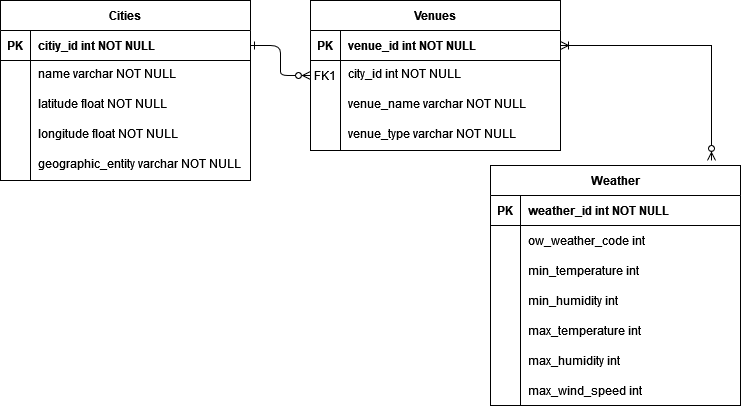

The diagram above was exported from draw.io. Its source (the exported page's mxGraphModel, read from the mxfile embedded in the PNG):
<mxGraphModel dx="1422" dy="752" grid="1" gridSize="10" guides="1" tooltips="1" connect="1" arrows="1" fold="1" page="1" pageScale="1" pageWidth="850" pageHeight="1100" math="0" shadow="0" extFonts="Permanent Marker^https://fonts.googleapis.com/css?family=Permanent+Marker">
  <root>
    <mxCell id="0" />
    <mxCell id="1" parent="0" />
    <mxCell id="C-vyLk0tnHw3VtMMgP7b-1" value="" style="edgeStyle=entityRelationEdgeStyle;endArrow=ERzeroToMany;startArrow=ERone;endFill=0;startFill=0;" parent="1" source="C-vyLk0tnHw3VtMMgP7b-24" target="C-vyLk0tnHw3VtMMgP7b-6" edge="1">
      <mxGeometry width="100" height="100" relative="1" as="geometry">
        <mxPoint x="340" y="720" as="sourcePoint" />
        <mxPoint x="440" y="620" as="targetPoint" />
      </mxGeometry>
    </mxCell>
    <mxCell id="C-vyLk0tnHw3VtMMgP7b-2" value="Venues" style="shape=table;startSize=30;container=1;collapsible=1;childLayout=tableLayout;fixedRows=1;rowLines=0;fontStyle=1;align=center;resizeLast=1;" parent="1" vertex="1">
      <mxGeometry x="320" y="105" width="250" height="150" as="geometry" />
    </mxCell>
    <mxCell id="C-vyLk0tnHw3VtMMgP7b-3" value="" style="shape=partialRectangle;collapsible=0;dropTarget=0;pointerEvents=0;fillColor=none;points=[[0,0.5],[1,0.5]];portConstraint=eastwest;top=0;left=0;right=0;bottom=1;" parent="C-vyLk0tnHw3VtMMgP7b-2" vertex="1">
      <mxGeometry y="30" width="250" height="30" as="geometry" />
    </mxCell>
    <mxCell id="C-vyLk0tnHw3VtMMgP7b-4" value="PK" style="shape=partialRectangle;overflow=hidden;connectable=0;fillColor=none;top=0;left=0;bottom=0;right=0;fontStyle=1;" parent="C-vyLk0tnHw3VtMMgP7b-3" vertex="1">
      <mxGeometry width="30" height="30" as="geometry">
        <mxRectangle width="30" height="30" as="alternateBounds" />
      </mxGeometry>
    </mxCell>
    <mxCell id="C-vyLk0tnHw3VtMMgP7b-5" value="venue_id int NOT NULL " style="shape=partialRectangle;overflow=hidden;connectable=0;fillColor=none;top=0;left=0;bottom=0;right=0;align=left;spacingLeft=6;fontStyle=1;" parent="C-vyLk0tnHw3VtMMgP7b-3" vertex="1">
      <mxGeometry x="30" width="220" height="30" as="geometry">
        <mxRectangle width="220" height="30" as="alternateBounds" />
      </mxGeometry>
    </mxCell>
    <mxCell id="C-vyLk0tnHw3VtMMgP7b-6" value="" style="shape=partialRectangle;collapsible=0;dropTarget=0;pointerEvents=0;fillColor=none;points=[[0,0.5],[1,0.5]];portConstraint=eastwest;top=0;left=0;right=0;bottom=0;" parent="C-vyLk0tnHw3VtMMgP7b-2" vertex="1">
      <mxGeometry y="60" width="250" height="30" as="geometry" />
    </mxCell>
    <mxCell id="C-vyLk0tnHw3VtMMgP7b-7" value="FK1" style="shape=partialRectangle;overflow=hidden;connectable=0;fillColor=none;top=0;left=0;bottom=0;right=0;" parent="C-vyLk0tnHw3VtMMgP7b-6" vertex="1">
      <mxGeometry width="30" height="30" as="geometry">
        <mxRectangle width="30" height="30" as="alternateBounds" />
      </mxGeometry>
    </mxCell>
    <mxCell id="C-vyLk0tnHw3VtMMgP7b-8" value="city_id int NOT NULL" style="shape=partialRectangle;overflow=hidden;connectable=0;fillColor=none;top=0;left=0;bottom=0;right=0;align=left;spacingLeft=6;verticalAlign=top;" parent="C-vyLk0tnHw3VtMMgP7b-6" vertex="1">
      <mxGeometry x="30" width="220" height="30" as="geometry">
        <mxRectangle width="220" height="30" as="alternateBounds" />
      </mxGeometry>
    </mxCell>
    <mxCell id="C-vyLk0tnHw3VtMMgP7b-9" value="" style="shape=partialRectangle;collapsible=0;dropTarget=0;pointerEvents=0;fillColor=none;points=[[0,0.5],[1,0.5]];portConstraint=eastwest;top=0;left=0;right=0;bottom=0;" parent="C-vyLk0tnHw3VtMMgP7b-2" vertex="1">
      <mxGeometry y="90" width="250" height="30" as="geometry" />
    </mxCell>
    <mxCell id="C-vyLk0tnHw3VtMMgP7b-10" value="" style="shape=partialRectangle;overflow=hidden;connectable=0;fillColor=none;top=0;left=0;bottom=0;right=0;" parent="C-vyLk0tnHw3VtMMgP7b-9" vertex="1">
      <mxGeometry width="30" height="30" as="geometry">
        <mxRectangle width="30" height="30" as="alternateBounds" />
      </mxGeometry>
    </mxCell>
    <mxCell id="C-vyLk0tnHw3VtMMgP7b-11" value="venue_name varchar NOT NULL" style="shape=partialRectangle;overflow=hidden;connectable=0;fillColor=none;top=0;left=0;bottom=0;right=0;align=left;spacingLeft=6;verticalAlign=top;" parent="C-vyLk0tnHw3VtMMgP7b-9" vertex="1">
      <mxGeometry x="30" width="220" height="30" as="geometry">
        <mxRectangle width="220" height="30" as="alternateBounds" />
      </mxGeometry>
    </mxCell>
    <mxCell id="C-vyLk0tnHw3VtMMgP7b-13" value="Weather" style="shape=table;startSize=30;container=1;collapsible=1;childLayout=tableLayout;fixedRows=1;rowLines=0;fontStyle=1;align=center;resizeLast=1;" parent="1" vertex="1">
      <mxGeometry x="500" y="270" width="250" height="240" as="geometry" />
    </mxCell>
    <mxCell id="C-vyLk0tnHw3VtMMgP7b-14" value="" style="shape=partialRectangle;collapsible=0;dropTarget=0;pointerEvents=0;fillColor=none;points=[[0,0.5],[1,0.5]];portConstraint=eastwest;top=0;left=0;right=0;bottom=1;" parent="C-vyLk0tnHw3VtMMgP7b-13" vertex="1">
      <mxGeometry y="30" width="250" height="30" as="geometry" />
    </mxCell>
    <mxCell id="C-vyLk0tnHw3VtMMgP7b-15" value="PK" style="shape=partialRectangle;overflow=hidden;connectable=0;fillColor=none;top=0;left=0;bottom=0;right=0;fontStyle=1;" parent="C-vyLk0tnHw3VtMMgP7b-14" vertex="1">
      <mxGeometry width="30" height="30" as="geometry">
        <mxRectangle width="30" height="30" as="alternateBounds" />
      </mxGeometry>
    </mxCell>
    <mxCell id="C-vyLk0tnHw3VtMMgP7b-16" value="weather_id int NOT NULL " style="shape=partialRectangle;overflow=hidden;connectable=0;fillColor=none;top=0;left=0;bottom=0;right=0;align=left;spacingLeft=6;fontStyle=1;" parent="C-vyLk0tnHw3VtMMgP7b-14" vertex="1">
      <mxGeometry x="30" width="220" height="30" as="geometry">
        <mxRectangle width="220" height="30" as="alternateBounds" />
      </mxGeometry>
    </mxCell>
    <mxCell id="C-vyLk0tnHw3VtMMgP7b-20" value="" style="shape=partialRectangle;collapsible=0;dropTarget=0;pointerEvents=0;fillColor=none;points=[[0,0.5],[1,0.5]];portConstraint=eastwest;top=0;left=0;right=0;bottom=0;" parent="C-vyLk0tnHw3VtMMgP7b-13" vertex="1">
      <mxGeometry y="60" width="250" height="30" as="geometry" />
    </mxCell>
    <mxCell id="C-vyLk0tnHw3VtMMgP7b-21" value="" style="shape=partialRectangle;overflow=hidden;connectable=0;fillColor=none;top=0;left=0;bottom=0;right=0;" parent="C-vyLk0tnHw3VtMMgP7b-20" vertex="1">
      <mxGeometry width="30" height="30" as="geometry">
        <mxRectangle width="30" height="30" as="alternateBounds" />
      </mxGeometry>
    </mxCell>
    <mxCell id="C-vyLk0tnHw3VtMMgP7b-22" value="ow_weather_code int" style="shape=partialRectangle;overflow=hidden;connectable=0;fillColor=none;top=0;left=0;bottom=0;right=0;align=left;spacingLeft=6;" parent="C-vyLk0tnHw3VtMMgP7b-20" vertex="1">
      <mxGeometry x="30" width="220" height="30" as="geometry">
        <mxRectangle width="220" height="30" as="alternateBounds" />
      </mxGeometry>
    </mxCell>
    <mxCell id="C-vyLk0tnHw3VtMMgP7b-17" value="" style="shape=partialRectangle;collapsible=0;dropTarget=0;pointerEvents=0;fillColor=none;points=[[0,0.5],[1,0.5]];portConstraint=eastwest;top=0;left=0;right=0;bottom=0;" parent="C-vyLk0tnHw3VtMMgP7b-13" vertex="1">
      <mxGeometry y="90" width="250" height="30" as="geometry" />
    </mxCell>
    <mxCell id="C-vyLk0tnHw3VtMMgP7b-18" value="" style="shape=partialRectangle;overflow=hidden;connectable=0;fillColor=none;top=0;left=0;bottom=0;right=0;" parent="C-vyLk0tnHw3VtMMgP7b-17" vertex="1">
      <mxGeometry width="30" height="30" as="geometry">
        <mxRectangle width="30" height="30" as="alternateBounds" />
      </mxGeometry>
    </mxCell>
    <mxCell id="C-vyLk0tnHw3VtMMgP7b-19" value="" style="shape=partialRectangle;overflow=hidden;connectable=0;fillColor=none;top=0;left=0;bottom=0;right=0;align=left;spacingLeft=6;" parent="C-vyLk0tnHw3VtMMgP7b-17" vertex="1">
      <mxGeometry x="30" width="220" height="30" as="geometry">
        <mxRectangle width="220" height="30" as="alternateBounds" />
      </mxGeometry>
    </mxCell>
    <mxCell id="C-vyLk0tnHw3VtMMgP7b-23" value="Cities" style="shape=table;startSize=30;container=1;collapsible=1;childLayout=tableLayout;fixedRows=1;rowLines=0;fontStyle=1;align=center;resizeLast=1;" parent="1" vertex="1">
      <mxGeometry x="10" y="105" width="250" height="180" as="geometry" />
    </mxCell>
    <mxCell id="C-vyLk0tnHw3VtMMgP7b-24" value="" style="shape=partialRectangle;collapsible=0;dropTarget=0;pointerEvents=0;fillColor=none;points=[[0,0.5],[1,0.5]];portConstraint=eastwest;top=0;left=0;right=0;bottom=1;" parent="C-vyLk0tnHw3VtMMgP7b-23" vertex="1">
      <mxGeometry y="30" width="250" height="30" as="geometry" />
    </mxCell>
    <mxCell id="C-vyLk0tnHw3VtMMgP7b-25" value="PK" style="shape=partialRectangle;overflow=hidden;connectable=0;fillColor=none;top=0;left=0;bottom=0;right=0;fontStyle=1;" parent="C-vyLk0tnHw3VtMMgP7b-24" vertex="1">
      <mxGeometry width="30" height="30" as="geometry">
        <mxRectangle width="30" height="30" as="alternateBounds" />
      </mxGeometry>
    </mxCell>
    <mxCell id="C-vyLk0tnHw3VtMMgP7b-26" value="citiy_id int NOT NULL " style="shape=partialRectangle;overflow=hidden;connectable=0;fillColor=none;top=0;left=0;bottom=0;right=0;align=left;spacingLeft=6;fontStyle=1;" parent="C-vyLk0tnHw3VtMMgP7b-24" vertex="1">
      <mxGeometry x="30" width="220" height="30" as="geometry">
        <mxRectangle width="220" height="30" as="alternateBounds" />
      </mxGeometry>
    </mxCell>
    <mxCell id="C-vyLk0tnHw3VtMMgP7b-27" value="" style="shape=partialRectangle;collapsible=0;dropTarget=0;pointerEvents=0;fillColor=none;points=[[0,0.5],[1,0.5]];portConstraint=eastwest;top=0;left=0;right=0;bottom=0;" parent="C-vyLk0tnHw3VtMMgP7b-23" vertex="1">
      <mxGeometry y="60" width="250" height="30" as="geometry" />
    </mxCell>
    <mxCell id="C-vyLk0tnHw3VtMMgP7b-28" value="" style="shape=partialRectangle;overflow=hidden;connectable=0;fillColor=none;top=0;left=0;bottom=0;right=0;" parent="C-vyLk0tnHw3VtMMgP7b-27" vertex="1">
      <mxGeometry width="30" height="30" as="geometry">
        <mxRectangle width="30" height="30" as="alternateBounds" />
      </mxGeometry>
    </mxCell>
    <mxCell id="C-vyLk0tnHw3VtMMgP7b-29" value="name varchar NOT NULL&#10;&#10;" style="shape=partialRectangle;overflow=hidden;connectable=0;fillColor=none;top=0;left=0;bottom=0;right=0;align=left;spacingLeft=6;verticalAlign=top;" parent="C-vyLk0tnHw3VtMMgP7b-27" vertex="1">
      <mxGeometry x="30" width="220" height="30" as="geometry">
        <mxRectangle width="220" height="30" as="alternateBounds" />
      </mxGeometry>
    </mxCell>
    <mxCell id="ofEI_kXO60Jh1k5iUCBe-2" value="venue_type varchar NOT NULL" style="shape=partialRectangle;overflow=hidden;connectable=0;fillColor=none;top=0;left=1;bottom=0;right=0;align=left;spacingLeft=6;verticalAlign=top;" parent="1" vertex="1">
      <mxGeometry x="350" y="225" width="220" height="30" as="geometry">
        <mxRectangle width="220" height="30" as="alternateBounds" />
      </mxGeometry>
    </mxCell>
    <mxCell id="ofEI_kXO60Jh1k5iUCBe-4" value="latitude float NOT NULL" style="shape=partialRectangle;overflow=hidden;connectable=0;fillColor=none;top=0;left=1;bottom=0;right=0;align=left;spacingLeft=6;verticalAlign=top;" parent="1" vertex="1">
      <mxGeometry x="40" y="195" width="220" height="30" as="geometry">
        <mxRectangle width="220" height="30" as="alternateBounds" />
      </mxGeometry>
    </mxCell>
    <mxCell id="ofEI_kXO60Jh1k5iUCBe-5" value="longitude float NOT NULL" style="shape=partialRectangle;overflow=hidden;connectable=0;fillColor=none;top=0;left=1;bottom=0;right=0;align=left;spacingLeft=6;verticalAlign=top;" parent="1" vertex="1">
      <mxGeometry x="40" y="225" width="220" height="30" as="geometry">
        <mxRectangle width="220" height="30" as="alternateBounds" />
      </mxGeometry>
    </mxCell>
    <mxCell id="ofEI_kXO60Jh1k5iUCBe-6" value="geographic_entity varchar NOT NULL" style="shape=partialRectangle;overflow=hidden;connectable=0;fillColor=none;top=0;left=1;bottom=0;right=0;align=left;spacingLeft=6;verticalAlign=top;" parent="1" vertex="1">
      <mxGeometry x="40" y="255" width="220" height="30" as="geometry">
        <mxRectangle width="220" height="30" as="alternateBounds" />
      </mxGeometry>
    </mxCell>
    <mxCell id="ofEI_kXO60Jh1k5iUCBe-10" value="min_temperature int" style="shape=partialRectangle;overflow=hidden;connectable=0;fillColor=none;top=0;left=1;bottom=0;right=0;align=left;spacingLeft=6;" parent="1" vertex="1">
      <mxGeometry x="530" y="360" width="220" height="30" as="geometry">
        <mxRectangle width="220" height="30" as="alternateBounds" />
      </mxGeometry>
    </mxCell>
    <mxCell id="ofEI_kXO60Jh1k5iUCBe-11" value="min_humidity int" style="shape=partialRectangle;overflow=hidden;connectable=0;fillColor=none;top=0;left=1;bottom=0;right=0;align=left;spacingLeft=6;" parent="1" vertex="1">
      <mxGeometry x="530" y="390" width="220" height="30" as="geometry">
        <mxRectangle width="220" height="30" as="alternateBounds" />
      </mxGeometry>
    </mxCell>
    <mxCell id="ofEI_kXO60Jh1k5iUCBe-12" value="max_wind_speed int" style="shape=partialRectangle;overflow=hidden;connectable=0;fillColor=none;top=0;left=1;bottom=0;right=0;align=left;spacingLeft=6;" parent="1" vertex="1">
      <mxGeometry x="530" y="480" width="220" height="30" as="geometry">
        <mxRectangle width="220" height="30" as="alternateBounds" />
      </mxGeometry>
    </mxCell>
    <mxCell id="ec1nj6_Gd1huSFUWeZz9-1" style="edgeStyle=orthogonalEdgeStyle;rounded=0;orthogonalLoop=1;jettySize=auto;html=1;endArrow=ERzeroToMany;endFill=0;startArrow=ERoneToMany;startFill=0;exitX=1;exitY=0.5;exitDx=0;exitDy=0;entryX=0.884;entryY=-0.021;entryDx=0;entryDy=0;entryPerimeter=0;" parent="1" source="C-vyLk0tnHw3VtMMgP7b-3" target="C-vyLk0tnHw3VtMMgP7b-13" edge="1">
      <mxGeometry relative="1" as="geometry">
        <mxPoint x="690" y="245" as="targetPoint" />
        <mxPoint x="650" y="145" as="sourcePoint" />
      </mxGeometry>
    </mxCell>
    <mxCell id="8Qbr2pv_5cM2Vchz0xmd-1" value="max_temperature int" style="shape=partialRectangle;overflow=hidden;connectable=0;fillColor=none;top=0;left=1;bottom=0;right=0;align=left;spacingLeft=6;" parent="1" vertex="1">
      <mxGeometry x="530" y="420" width="220" height="30" as="geometry">
        <mxRectangle width="220" height="30" as="alternateBounds" />
      </mxGeometry>
    </mxCell>
    <mxCell id="8Qbr2pv_5cM2Vchz0xmd-2" value="max_humidity int" style="shape=partialRectangle;overflow=hidden;connectable=0;fillColor=none;top=0;left=1;bottom=0;right=0;align=left;spacingLeft=6;" parent="1" vertex="1">
      <mxGeometry x="530" y="450" width="220" height="30" as="geometry">
        <mxRectangle width="220" height="30" as="alternateBounds" />
      </mxGeometry>
    </mxCell>
  </root>
</mxGraphModel>